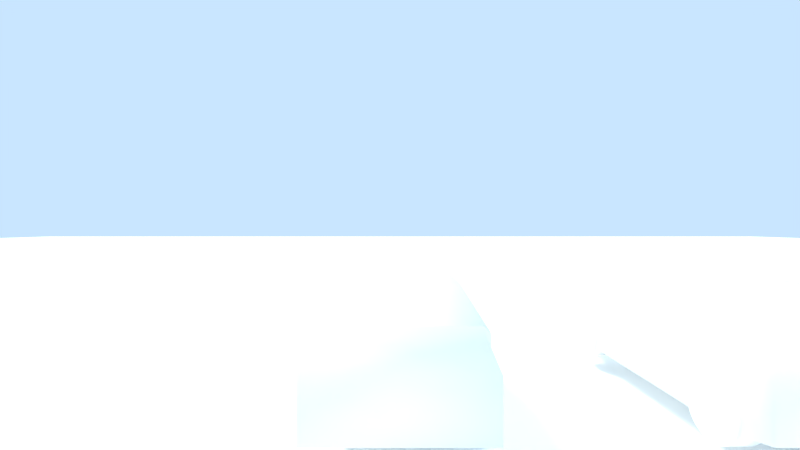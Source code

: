 # Source: vehicle_component.blend  (saved by Blender 2.79.7; exported with 4.5.12 LTS)
import bpy
from mathutils import Matrix  # noqa: F401  (used for matrix-valued properties, if any)

bpy.ops.wm.read_factory_settings(use_empty=True)
scene = bpy.context.scene
scene.name = 'game'

# ---- collections
col_collection_1 = bpy.data.collections.new('Collection 1'); scene.collection.children.link(col_collection_1)
col_group = bpy.data.collections.new('Group')  # instanced only; not linked into the scene

# ---- materials (node trees are filled in below, after node groups)
mat_material = bpy.data.materials.new('Material')
mat_material.alpha_threshold = 0.0
mat_material.use_transparent_shadow = False
mat_material.diffuse_color = (1.0, 1.0, 1.0, 1.0)
mat_material.roughness = 0.5
mat_material.specular_intensity = 1.0

# ---- material node trees

# ---- world
world_world = bpy.data.worlds.new('World'); scene.world = world_world
world_world.color = (0.5853, 0.7879, 1.0)
world_world.use_sun_shadow = False
world_world.sun_shadow_jitter_overblur = 0.0

# ---- cameras
cam_camera = bpy.data.cameras.new('Camera')
cam_camera.lens = 15.0
cam_camera.sensor_width = 32.0
cam_camera.sensor_height = 18.0
cam_camera.display_size = 2.0
cam_camera.dof.focus_distance = 0.0
cam_camera.dof.aperture_fstop = 128.0
cam_camera.dof.aperture_blades = 6

# ---- lights
light_hemi = bpy.data.lights.new('Hemi', 'SUN')
light_hemi.color = (0.8, 1.0, 1.0)
light_hemi.transmission_factor = 0.0
light_hemi.angle = 0.1993
light_hemi.energy = 1.0
light_hemi.shadow_buffer_clip_start = 0.5
light_hemi.shadow_soft_size = 0.1
light_hemi.shadow_cascade_max_distance = 1000.0
light_sun = bpy.data.lights.new('Sun', 'SUN')
light_sun.color = (1.0, 1.0, 0.8)
light_sun.transmission_factor = 0.0
light_sun.cutoff_distance = 482.7
light_sun.angle = 0.1993
light_sun.energy = 2.0
light_sun.shadow_buffer_clip_start = 0.5
light_sun.shadow_soft_size = 0.1
light_sun.shadow_cascade_max_distance = 1000.0

# ---- meshes
me_cube = bpy.data.meshes.new('Cube')
me_cube.from_pydata([(-1.701, -3.714, -1.0), (-1.358, -3.714, 1.0), (-1.575, 3.98, -0.9641), (-1.575, 3.98, -0.06263), (1.701, -3.714, -1.0), (1.358, -3.714, 1.0), (1.575, 3.98, -0.9641), (1.575, 3.98, -0.06263), (-1.701, 2.441, -1.222), (-1.701, 0.9022, -1.222), (-1.701, -1.464, -1.222), (-1.701, -2.893, -1.222), (-1.701, -2.893, 0.6468), (-1.358, -1.464, 1.34), (-1.358, 0.9022, 1.34), (-1.701, 2.441, 0.05095), (1.701, -2.893, -1.222), (1.701, -1.464, -1.222), (1.701, 0.9022, -1.222), (1.701, 2.441, -1.222), (1.701, 2.441, 0.05095), (1.358, 0.9022, 1.34), (1.358, -1.464, 1.34), (1.701, -2.893, 0.6468), (-1.701, -3.714, 0.1776), (1.701, -3.714, 0.1776), (1.701, 0.9022, 0.1776), (1.701, -1.464, 0.1776), (1.701, -2.893, 0.1776), (-1.701, -2.893, 0.1776), (-1.701, -1.464, 0.1776), (-1.701, 0.9022, 0.1776)], [], [(8, 15, 3, 2), (2, 3, 7, 6), (28, 23, 5, 25), (25, 5, 1, 24), (11, 16, 4, 0), (23, 12, 1, 5), (7, 3, 15, 20), (20, 15, 14, 21), (21, 14, 13, 22), (22, 13, 12, 23), (2, 6, 19, 8), (8, 19, 18, 9), (9, 18, 17, 10), (10, 17, 16, 11), (6, 7, 20, 19), (18, 19, 26), (26, 21, 22, 27), (27, 22, 23, 28), (24, 1, 12, 29), (29, 12, 13, 30), (30, 13, 14, 31), (31, 14, 15), (9, 31, 8), (8, 31, 15), (10, 30, 31, 9), (11, 29, 30, 10), (0, 24, 29, 11), (17, 27, 28, 16), (18, 26, 27, 17), (20, 21, 26), (19, 20, 26), (4, 25, 24, 0), (16, 28, 25, 4)])
me_cube.polygons.foreach_set('use_smooth', [True] * 33)
_uv = me_cube.uv_layers.new(name='UVMap')
_uv.uv.foreach_set('vector', [0.8658, 0.3776, 0.8658, 0.5142, 1.066, 0.5041, 1.066, 0.3776, 0.2789, 0.3776, 0.2789, 0.5041, 0.7211, 0.5041, 0.7211, 0.3776, 0.1726, 0.5306, 0.1726, 0.5916, 0.06579, 0.6375, 0.06579, 0.5306, 0.7211, 0.5306, 0.6765, 0.6375, 0.3235, 0.6375, 0.2789, 0.5306, 0.2789, 0.1726, 0.7211, 0.1726, 0.7211, 0.06579, 0.2789, 0.06579, 0.7211, 0.1726, 0.2789, 0.1726, 0.3235, 0.06579, 0.6765, 0.06579, 0.7211, 1.066, 0.2789, 1.066, 0.2789, 0.8658, 0.7211, 0.8658, 0.7211, 0.8658, 0.2789, 0.8658, 0.3235, 0.6658, 0.6765, 0.6658, 0.6765, 0.6658, 0.3235, 0.6658, 0.3235, 0.3583, 0.6765, 0.3583, 0.6765, 0.3583, 0.3235, 0.3583, 0.2789, 0.1726, 0.7211, 0.1726, 0.2789, 1.066, 0.7211, 1.066, 0.7211, 0.8658, 0.2789, 0.8658, 0.2789, 0.8658, 0.7211, 0.8658, 0.7211, 0.6658, 0.2789, 0.6658, 0.2789, 0.6658, 0.7211, 0.6658, 0.7211, 0.3583, 0.2789, 0.3583, 0.2789, 0.3583, 0.7211, 0.3583, 0.7211, 0.1726, 0.2789, 0.1726, 1.066, 0.3776, 1.066, 0.5041, 0.8658, 0.5142, 0.8658, 0.3776, 0.6658, 0.3776, 0.8658, 0.3776, 0.6658, 0.5306, 0.6658, 0.5306, 0.6658, 0.6817, 0.3583, 0.6817, 0.3583, 0.5306, 0.3583, 0.5306, 0.3583, 0.6817, 0.1726, 0.5916, 0.1726, 0.5306, 0.06579, 0.5306, 0.06579, 0.6375, 0.1726, 0.5916, 0.1726, 0.5306, 0.1726, 0.5306, 0.1726, 0.5916, 0.3583, 0.6817, 0.3583, 0.5306, 0.3583, 0.5306, 0.3583, 0.6817, 0.6658, 0.6817, 0.6658, 0.5306, 0.6658, 0.5306, 0.6658, 0.6817, 0.8658, 0.5142, 0.6658, 0.3776, 0.6658, 0.5306, 0.8658, 0.3776, 0.8658, 0.3776, 0.6658, 0.5306, 0.8658, 0.5142, 0.3583, 0.3776, 0.3583, 0.5306, 0.6658, 0.5306, 0.6658, 0.3776, 0.1726, 0.3776, 0.1726, 0.5306, 0.3583, 0.5306, 0.3583, 0.3776, 0.06579, 0.3776, 0.06579, 0.5306, 0.1726, 0.5306, 0.1726, 0.3776, 0.3583, 0.3776, 0.3583, 0.5306, 0.1726, 0.5306, 0.1726, 0.3776, 0.6658, 0.3776, 0.6658, 0.5306, 0.3583, 0.5306, 0.3583, 0.3776, 0.8658, 0.5142, 0.6658, 0.6817, 0.6658, 0.5306, 0.8658, 0.3776, 0.8658, 0.5142, 0.6658, 0.5306, 0.7211, 0.3776, 0.7211, 0.5306, 0.2789, 0.5306, 0.2789, 0.3776, 0.1726, 0.3776, 0.1726, 0.5306, 0.06579, 0.5306, 0.06579, 0.3776])
me_cube.materials.append(mat_material)
me_cube.use_remesh_preserve_volume = False
me_cube.use_remesh_preserve_attributes = False
me_cube.use_mirror_vertex_groups = False
me_cube.update()
me_cylinder_003 = bpy.data.meshes.new('Cylinder.003')
me_cylinder_003.from_pydata([(-0.2543, 1.358e-07, 3.062e-08), (0.2543, 1.358e-07, 2.167e-08), (-0.2543, 0.6, 3.062e-08), (0.2543, 0.6, 2.167e-08), (-0.2543, 0.5885, -0.1171), (0.2543, 0.5885, -0.1171), (-0.2543, 0.5543, -0.2296), (0.2543, 0.5543, -0.2296), (-0.2543, 0.4989, -0.3333), (0.2543, 0.4989, -0.3333), (-0.2543, 0.4243, -0.4243), (0.2543, 0.4243, -0.4243), (-0.2543, 0.3333, -0.4989), (0.2543, 0.3333, -0.4989), (-0.2543, 0.2296, -0.5543), (0.2543, 0.2296, -0.5543), (-0.2543, 0.1171, -0.5885), (0.2543, 0.1171, -0.5885), (-0.2543, 1.811e-07, -0.6), (0.2543, 1.811e-07, -0.6), (-0.2543, -0.1171, -0.5885), (0.2543, -0.1171, -0.5885), (-0.2543, -0.2296, -0.5543), (0.2543, -0.2296, -0.5543), (-0.2543, -0.3333, -0.4989), (0.2543, -0.3333, -0.4989), (-0.2543, -0.4243, -0.4243), (0.2543, -0.4243, -0.4243), (-0.2543, -0.4989, -0.3333), (0.2543, -0.4989, -0.3333), (-0.2543, -0.5543, -0.2296), (0.2543, -0.5543, -0.2296), (-0.2543, -0.5885, -0.1171), (0.2543, -0.5885, -0.1171), (-0.2543, -0.6, 2.273e-07), (0.2543, -0.6, 2.184e-07), (-0.2543, -0.5885, 0.1171), (0.2543, -0.5885, 0.1171), (-0.2543, -0.5543, 0.2296), (0.2543, -0.5543, 0.2296), (-0.2543, -0.4989, 0.3333), (0.2543, -0.4989, 0.3333), (-0.2543, -0.4243, 0.4243), (0.2543, -0.4243, 0.4243), (-0.2543, -0.3333, 0.4989), (0.2543, -0.3333, 0.4989), (-0.2543, -0.2296, 0.5543), (0.2543, -0.2296, 0.5543), (-0.2543, -0.1171, 0.5885), (0.2543, -0.1171, 0.5885), (-0.2543, 7.152e-07, 0.6), (0.2543, 7.152e-07, 0.6), (-0.2543, 0.1171, 0.5885), (0.2543, 0.1171, 0.5885), (-0.2543, 0.2296, 0.5543), (0.2543, 0.2296, 0.5543), (-0.2543, 0.3333, 0.4989), (0.2543, 0.3333, 0.4989), (-0.2543, 0.4243, 0.4243), (0.2543, 0.4243, 0.4243), (-0.2543, 0.4989, 0.3333), (0.2543, 0.4989, 0.3333), (-0.2543, 0.5543, 0.2296), (0.2543, 0.5543, 0.2296), (-0.2543, 0.5885, 0.1171), (0.2543, 0.5885, 0.1171)], [], [(0, 2, 4), (1, 5, 3), (2, 3, 5, 4), (0, 4, 6), (1, 7, 5), (4, 5, 7, 6), (0, 6, 8), (1, 9, 7), (6, 7, 9, 8), (0, 8, 10), (1, 11, 9), (8, 9, 11, 10), (0, 10, 12), (1, 13, 11), (10, 11, 13, 12), (0, 12, 14), (1, 15, 13), (12, 13, 15, 14), (0, 14, 16), (1, 17, 15), (14, 15, 17, 16), (0, 16, 18), (1, 19, 17), (16, 17, 19, 18), (0, 18, 20), (1, 21, 19), (18, 19, 21, 20), (0, 20, 22), (1, 23, 21), (20, 21, 23, 22), (0, 22, 24), (1, 25, 23), (22, 23, 25, 24), (0, 24, 26), (1, 27, 25), (24, 25, 27, 26), (0, 26, 28), (1, 29, 27), (26, 27, 29, 28), (0, 28, 30), (1, 31, 29), (28, 29, 31, 30), (0, 30, 32), (1, 33, 31), (30, 31, 33, 32), (0, 32, 34), (1, 35, 33), (32, 33, 35, 34), (0, 34, 36), (1, 37, 35), (34, 35, 37, 36), (0, 36, 38), (1, 39, 37), (36, 37, 39, 38), (0, 38, 40), (1, 41, 39), (38, 39, 41, 40), (0, 40, 42), (1, 43, 41), (40, 41, 43, 42), (0, 42, 44), (1, 45, 43), (42, 43, 45, 44), (0, 44, 46), (1, 47, 45), (44, 45, 47, 46), (0, 46, 48), (1, 49, 47), (46, 47, 49, 48), (0, 48, 50), (1, 51, 49), (48, 49, 51, 50), (0, 50, 52), (1, 53, 51), (50, 51, 53, 52), (0, 52, 54), (1, 55, 53), (52, 53, 55, 54), (0, 54, 56), (1, 57, 55), (54, 55, 57, 56), (0, 56, 58), (1, 59, 57), (56, 57, 59, 58), (0, 58, 60), (1, 61, 59), (58, 59, 61, 60), (0, 60, 62), (1, 63, 61), (60, 61, 63, 62), (0, 62, 64), (1, 65, 63), (62, 63, 65, 64), (0, 64, 2), (1, 3, 65), (64, 65, 3, 2)])
me_cylinder_003.polygons.foreach_set('use_smooth', [0, 0, 1, 0, 0, 1, 0, 0, 1, 0, 0, 1, 0, 0, 1, 0, 0, 1, 0, 0, 1, 0, 0, 1, 0, 0, 1, 0, 0, 1, 0, 0, 1, 0, 0, 1, 0, 0, 1, 0, 0, 1, 0, 0, 1, 0, 0, 1, 0, 0, 1, 0, 0, 1, 0, 0, 1, 0, 0, 1, 0, 0, 1, 0, 0, 1, 0, 0, 1, 0, 0, 1, 0, 0, 1, 0, 0, 1, 0, 0, 1, 0, 0, 1, 0, 0, 1, 0, 0, 1, 0, 0, 1, 0, 0, 1])
_uv = me_cylinder_003.uv_layers.new(name='UVMap')
_uv.uv.foreach_set('vector', [0.5, 0.5, 1.0, 0.5, 0.9904, 0.4025, 0.5, 0.5, 0.9904, 0.4025, 1.0, 0.5, 0.2881, 0.5, 0.7119, 0.5, 0.7119, 0.4025, 0.2881, 0.4025, 0.5, 0.5, 0.9904, 0.4025, 0.9619, 0.3087, 0.5, 0.5, 0.9619, 0.3087, 0.9904, 0.4025, 0.2881, 0.4025, 0.7119, 0.4025, 0.7119, 0.3087, 0.2881, 0.3087, 0.5, 0.5, 0.9619, 0.3087, 0.9157, 0.2222, 0.5, 0.5, 0.9157, 0.2222, 0.9619, 0.3087, 0.2881, 0.3087, 0.7119, 0.3087, 0.7119, 0.2222, 0.2881, 0.2222, 0.5, 0.5, 0.9157, 0.2222, 0.8536, 0.1464, 0.5, 0.5, 0.8536, 0.1464, 0.9157, 0.2222, 0.2881, 0.2222, 0.7119, 0.2222, 0.7119, 0.1464, 0.2881, 0.1464, 0.5, 0.5, 0.8536, 0.1464, 0.7778, 0.08427, 0.5, 0.5, 0.7778, 0.08427, 0.8536, 0.1464, 0.2881, 0.8536, 0.7119, 0.8536, 0.7119, 0.7778, 0.2881, 0.7778, 0.5, 0.5, 0.7778, 0.08427, 0.6913, 0.03806, 0.5, 0.5, 0.6913, 0.03806, 0.7778, 0.08427, 0.2881, 0.7778, 0.7119, 0.7778, 0.7119, 0.6913, 0.2881, 0.6913, 0.5, 0.5, 0.6913, 0.03806, 0.5975, 0.009607, 0.5, 0.5, 0.5975, 0.009607, 0.6913, 0.03806, 0.2881, 0.6913, 0.7119, 0.6913, 0.7119, 0.5975, 0.2881, 0.5975, 0.5, 0.5, 0.5975, 0.009607, 0.5, 2.98e-08, 0.5, 0.5, 0.5, 0.0, 0.5975, 0.009607, 0.2881, 0.5975, 0.7119, 0.5975, 0.7119, 0.5, 0.2881, 0.5, 0.5, 0.5, 0.5, 2.98e-08, 0.4025, 0.009607, 0.5, 0.5, 0.4025, 0.009607, 0.5, 0.0, 0.2881, 0.5, 0.7119, 0.5, 0.7119, 0.4025, 0.2881, 0.4025, 0.5, 0.5, 0.4025, 0.009607, 0.3087, 0.03806, 0.5, 0.5, 0.3087, 0.03806, 0.4025, 0.009607, 0.2881, 0.4025, 0.7119, 0.4025, 0.7119, 0.3087, 0.2881, 0.3087, 0.5, 0.5, 0.3087, 0.03806, 0.2222, 0.08427, 0.5, 0.5, 0.2222, 0.08427, 0.3087, 0.03806, 0.2881, 0.3087, 0.7119, 0.3087, 0.7119, 0.2222, 0.2881, 0.2222, 0.5, 0.5, 0.2222, 0.08427, 0.1464, 0.1464, 0.5, 0.5, 0.1464, 0.1464, 0.2222, 0.08427, 0.2881, 0.2222, 0.7119, 0.2222, 0.7119, 0.1464, 0.2881, 0.1464, 0.5, 0.5, 0.1464, 0.1464, 0.08427, 0.2222, 0.5, 0.5, 0.08427, 0.2222, 0.1464, 0.1464, 0.2881, 0.1464, 0.7119, 0.1464, 0.7119, 0.2222, 0.2881, 0.2222, 0.5, 0.5, 0.08427, 0.2222, 0.03806, 0.3087, 0.5, 0.5, 0.03806, 0.3087, 0.08427, 0.2222, 0.2881, 0.2222, 0.7119, 0.2222, 0.7119, 0.3087, 0.2881, 0.3087, 0.5, 0.5, 0.03806, 0.3087, 0.009607, 0.4025, 0.5, 0.5, 0.009607, 0.4025, 0.03806, 0.3087, 0.2881, 0.3087, 0.7119, 0.3087, 0.7119, 0.4025, 0.2881, 0.4025, 0.5, 0.5, 0.009607, 0.4025, -5.96e-08, 0.5, 0.5, 0.5, -5.96e-08, 0.5, 0.009607, 0.4025, 0.2881, 0.4025, 0.7119, 0.4025, 0.7119, 0.5, 0.2881, 0.5, 0.5, 0.5, -5.96e-08, 0.5, 0.009607, 0.5975, 0.5, 0.5, 0.009607, 0.5975, -5.96e-08, 0.5, 0.2881, 0.5, 0.7119, 0.5, 0.7119, 0.5975, 0.2881, 0.5975, 0.5, 0.5, 0.009607, 0.5975, 0.03806, 0.6913, 0.5, 0.5, 0.03806, 0.6913, 0.009607, 0.5975, 0.2881, 0.5975, 0.7119, 0.5975, 0.7119, 0.6913, 0.2881, 0.6913, 0.5, 0.5, 0.03806, 0.6913, 0.08427, 0.7778, 0.5, 0.5, 0.08427, 0.7778, 0.03806, 0.6913, 0.2881, 0.6913, 0.7119, 0.6913, 0.7119, 0.7778, 0.2881, 0.7778, 0.5, 0.5, 0.08427, 0.7778, 0.1464, 0.8536, 0.5, 0.5, 0.1464, 0.8536, 0.08427, 0.7778, 0.2881, 0.7778, 0.7119, 0.7778, 0.7119, 0.8536, 0.2881, 0.8536, 0.5, 0.5, 0.1464, 0.8536, 0.2222, 0.9157, 0.5, 0.5, 0.2222, 0.9157, 0.1464, 0.8536, 0.2881, 0.1464, 0.7119, 0.1464, 0.7119, 0.2222, 0.2881, 0.2222, 0.5, 0.5, 0.2222, 0.9157, 0.3087, 0.9619, 0.5, 0.5, 0.3087, 0.9619, 0.2222, 0.9157, 0.2881, 0.2222, 0.7119, 0.2222, 0.7119, 0.3087, 0.2881, 0.3087, 0.5, 0.5, 0.3087, 0.9619, 0.4025, 0.9904, 0.5, 0.5, 0.4025, 0.9904, 0.3087, 0.9619, 0.2881, 0.3087, 0.7119, 0.3087, 0.7119, 0.4025, 0.2881, 0.4025, 0.5, 0.5, 0.4025, 0.9904, 0.5, 1.0, 0.5, 0.5, 0.5, 1.0, 0.4025, 0.9904, 0.2881, 0.4025, 0.7119, 0.4025, 0.7119, 0.5, 0.2881, 0.5, 0.5, 0.5, 0.5, 1.0, 0.5975, 0.9904, 0.5, 0.5, 0.5975, 0.9904, 0.5, 1.0, 0.2881, 0.5, 0.7119, 0.5, 0.7119, 0.5975, 0.2881, 0.5975, 0.5, 0.5, 0.5975, 0.9904, 0.6913, 0.9619, 0.5, 0.5, 0.6913, 0.9619, 0.5975, 0.9904, 0.2881, 0.5975, 0.7119, 0.5975, 0.7119, 0.6913, 0.2881, 0.6913, 0.5, 0.5, 0.6913, 0.9619, 0.7778, 0.9157, 0.5, 0.5, 0.7778, 0.9157, 0.6913, 0.9619, 0.2881, 0.6913, 0.7119, 0.6913, 0.7119, 0.7778, 0.2881, 0.7778, 0.5, 0.5, 0.7778, 0.9157, 0.8536, 0.8536, 0.5, 0.5, 0.8536, 0.8536, 0.7778, 0.9157, 0.2881, 0.7778, 0.7119, 0.7778, 0.7119, 0.8536, 0.2881, 0.8536, 0.5, 0.5, 0.8536, 0.8536, 0.9157, 0.7778, 0.5, 0.5, 0.9157, 0.7778, 0.8536, 0.8536, 0.2881, 0.8536, 0.7119, 0.8536, 0.7119, 0.7778, 0.2881, 0.7778, 0.5, 0.5, 0.9157, 0.7778, 0.9619, 0.6913, 0.5, 0.5, 0.9619, 0.6913, 0.9157, 0.7778, 0.2881, 0.7778, 0.7119, 0.7778, 0.7119, 0.6913, 0.2881, 0.6913, 0.5, 0.5, 0.9619, 0.6913, 0.9904, 0.5975, 0.5, 0.5, 0.9904, 0.5975, 0.9619, 0.6913, 0.2881, 0.6913, 0.7119, 0.6913, 0.7119, 0.5975, 0.2881, 0.5975, 0.5, 0.5, 0.9904, 0.5975, 1.0, 0.5, 0.5, 0.5, 1.0, 0.5, 0.9904, 0.5975, 0.2881, 0.5975, 0.7119, 0.5975, 0.7119, 0.5, 0.2881, 0.5])
me_cylinder_003.materials.append(mat_material)
me_cylinder_003.use_remesh_preserve_volume = False
me_cylinder_003.use_remesh_preserve_attributes = False
me_cylinder_003.use_mirror_vertex_groups = False
me_cylinder_003.update()
me_cylinder_002 = bpy.data.meshes.new('Cylinder.002')
me_cylinder_002.from_pydata([(-0.2543, 1.358e-07, 3.062e-08), (0.2543, 1.358e-07, 2.167e-08), (-0.2543, 0.6, 3.062e-08), (0.2543, 0.6, 2.167e-08), (-0.2543, 0.5885, -0.1171), (0.2543, 0.5885, -0.1171), (-0.2543, 0.5543, -0.2296), (0.2543, 0.5543, -0.2296), (-0.2543, 0.4989, -0.3333), (0.2543, 0.4989, -0.3333), (-0.2543, 0.4243, -0.4243), (0.2543, 0.4243, -0.4243), (-0.2543, 0.3333, -0.4989), (0.2543, 0.3333, -0.4989), (-0.2543, 0.2296, -0.5543), (0.2543, 0.2296, -0.5543), (-0.2543, 0.1171, -0.5885), (0.2543, 0.1171, -0.5885), (-0.2543, 1.811e-07, -0.6), (0.2543, 1.811e-07, -0.6), (-0.2543, -0.1171, -0.5885), (0.2543, -0.1171, -0.5885), (-0.2543, -0.2296, -0.5543), (0.2543, -0.2296, -0.5543), (-0.2543, -0.3333, -0.4989), (0.2543, -0.3333, -0.4989), (-0.2543, -0.4243, -0.4243), (0.2543, -0.4243, -0.4243), (-0.2543, -0.4989, -0.3333), (0.2543, -0.4989, -0.3333), (-0.2543, -0.5543, -0.2296), (0.2543, -0.5543, -0.2296), (-0.2543, -0.5885, -0.1171), (0.2543, -0.5885, -0.1171), (-0.2543, -0.6, 2.273e-07), (0.2543, -0.6, 2.184e-07), (-0.2543, -0.5885, 0.1171), (0.2543, -0.5885, 0.1171), (-0.2543, -0.5543, 0.2296), (0.2543, -0.5543, 0.2296), (-0.2543, -0.4989, 0.3333), (0.2543, -0.4989, 0.3333), (-0.2543, -0.4243, 0.4243), (0.2543, -0.4243, 0.4243), (-0.2543, -0.3333, 0.4989), (0.2543, -0.3333, 0.4989), (-0.2543, -0.2296, 0.5543), (0.2543, -0.2296, 0.5543), (-0.2543, -0.1171, 0.5885), (0.2543, -0.1171, 0.5885), (-0.2543, 7.152e-07, 0.6), (0.2543, 7.152e-07, 0.6), (-0.2543, 0.1171, 0.5885), (0.2543, 0.1171, 0.5885), (-0.2543, 0.2296, 0.5543), (0.2543, 0.2296, 0.5543), (-0.2543, 0.3333, 0.4989), (0.2543, 0.3333, 0.4989), (-0.2543, 0.4243, 0.4243), (0.2543, 0.4243, 0.4243), (-0.2543, 0.4989, 0.3333), (0.2543, 0.4989, 0.3333), (-0.2543, 0.5543, 0.2296), (0.2543, 0.5543, 0.2296), (-0.2543, 0.5885, 0.1171), (0.2543, 0.5885, 0.1171)], [], [(0, 2, 4), (1, 5, 3), (2, 3, 5, 4), (0, 4, 6), (1, 7, 5), (4, 5, 7, 6), (0, 6, 8), (1, 9, 7), (6, 7, 9, 8), (0, 8, 10), (1, 11, 9), (8, 9, 11, 10), (0, 10, 12), (1, 13, 11), (10, 11, 13, 12), (0, 12, 14), (1, 15, 13), (12, 13, 15, 14), (0, 14, 16), (1, 17, 15), (14, 15, 17, 16), (0, 16, 18), (1, 19, 17), (16, 17, 19, 18), (0, 18, 20), (1, 21, 19), (18, 19, 21, 20), (0, 20, 22), (1, 23, 21), (20, 21, 23, 22), (0, 22, 24), (1, 25, 23), (22, 23, 25, 24), (0, 24, 26), (1, 27, 25), (24, 25, 27, 26), (0, 26, 28), (1, 29, 27), (26, 27, 29, 28), (0, 28, 30), (1, 31, 29), (28, 29, 31, 30), (0, 30, 32), (1, 33, 31), (30, 31, 33, 32), (0, 32, 34), (1, 35, 33), (32, 33, 35, 34), (0, 34, 36), (1, 37, 35), (34, 35, 37, 36), (0, 36, 38), (1, 39, 37), (36, 37, 39, 38), (0, 38, 40), (1, 41, 39), (38, 39, 41, 40), (0, 40, 42), (1, 43, 41), (40, 41, 43, 42), (0, 42, 44), (1, 45, 43), (42, 43, 45, 44), (0, 44, 46), (1, 47, 45), (44, 45, 47, 46), (0, 46, 48), (1, 49, 47), (46, 47, 49, 48), (0, 48, 50), (1, 51, 49), (48, 49, 51, 50), (0, 50, 52), (1, 53, 51), (50, 51, 53, 52), (0, 52, 54), (1, 55, 53), (52, 53, 55, 54), (0, 54, 56), (1, 57, 55), (54, 55, 57, 56), (0, 56, 58), (1, 59, 57), (56, 57, 59, 58), (0, 58, 60), (1, 61, 59), (58, 59, 61, 60), (0, 60, 62), (1, 63, 61), (60, 61, 63, 62), (0, 62, 64), (1, 65, 63), (62, 63, 65, 64), (0, 64, 2), (1, 3, 65), (64, 65, 3, 2)])
me_cylinder_002.polygons.foreach_set('use_smooth', [0, 0, 1, 0, 0, 1, 0, 0, 1, 0, 0, 1, 0, 0, 1, 0, 0, 1, 0, 0, 1, 0, 0, 1, 0, 0, 1, 0, 0, 1, 0, 0, 1, 0, 0, 1, 0, 0, 1, 0, 0, 1, 0, 0, 1, 0, 0, 1, 0, 0, 1, 0, 0, 1, 0, 0, 1, 0, 0, 1, 0, 0, 1, 0, 0, 1, 0, 0, 1, 0, 0, 1, 0, 0, 1, 0, 0, 1, 0, 0, 1, 0, 0, 1, 0, 0, 1, 0, 0, 1, 0, 0, 1, 0, 0, 1])
_uv = me_cylinder_002.uv_layers.new(name='UVMap')
_uv.uv.foreach_set('vector', [0.5, 0.5, 1.0, 0.5, 0.9904, 0.4025, 0.5, 0.5, 0.9904, 0.4025, 1.0, 0.5, 0.2881, 0.5, 0.7119, 0.5, 0.7119, 0.4025, 0.2881, 0.4025, 0.5, 0.5, 0.9904, 0.4025, 0.9619, 0.3087, 0.5, 0.5, 0.9619, 0.3087, 0.9904, 0.4025, 0.2881, 0.4025, 0.7119, 0.4025, 0.7119, 0.3087, 0.2881, 0.3087, 0.5, 0.5, 0.9619, 0.3087, 0.9157, 0.2222, 0.5, 0.5, 0.9157, 0.2222, 0.9619, 0.3087, 0.2881, 0.3087, 0.7119, 0.3087, 0.7119, 0.2222, 0.2881, 0.2222, 0.5, 0.5, 0.9157, 0.2222, 0.8536, 0.1464, 0.5, 0.5, 0.8536, 0.1464, 0.9157, 0.2222, 0.2881, 0.2222, 0.7119, 0.2222, 0.7119, 0.1464, 0.2881, 0.1464, 0.5, 0.5, 0.8536, 0.1464, 0.7778, 0.08427, 0.5, 0.5, 0.7778, 0.08427, 0.8536, 0.1464, 0.2881, 0.8536, 0.7119, 0.8536, 0.7119, 0.7778, 0.2881, 0.7778, 0.5, 0.5, 0.7778, 0.08427, 0.6913, 0.03806, 0.5, 0.5, 0.6913, 0.03806, 0.7778, 0.08427, 0.2881, 0.7778, 0.7119, 0.7778, 0.7119, 0.6913, 0.2881, 0.6913, 0.5, 0.5, 0.6913, 0.03806, 0.5975, 0.009607, 0.5, 0.5, 0.5975, 0.009607, 0.6913, 0.03806, 0.2881, 0.6913, 0.7119, 0.6913, 0.7119, 0.5975, 0.2881, 0.5975, 0.5, 0.5, 0.5975, 0.009607, 0.5, 2.98e-08, 0.5, 0.5, 0.5, 0.0, 0.5975, 0.009607, 0.2881, 0.5975, 0.7119, 0.5975, 0.7119, 0.5, 0.2881, 0.5, 0.5, 0.5, 0.5, 2.98e-08, 0.4025, 0.009607, 0.5, 0.5, 0.4025, 0.009607, 0.5, 0.0, 0.2881, 0.5, 0.7119, 0.5, 0.7119, 0.4025, 0.2881, 0.4025, 0.5, 0.5, 0.4025, 0.009607, 0.3087, 0.03806, 0.5, 0.5, 0.3087, 0.03806, 0.4025, 0.009607, 0.2881, 0.4025, 0.7119, 0.4025, 0.7119, 0.3087, 0.2881, 0.3087, 0.5, 0.5, 0.3087, 0.03806, 0.2222, 0.08427, 0.5, 0.5, 0.2222, 0.08427, 0.3087, 0.03806, 0.2881, 0.3087, 0.7119, 0.3087, 0.7119, 0.2222, 0.2881, 0.2222, 0.5, 0.5, 0.2222, 0.08427, 0.1464, 0.1464, 0.5, 0.5, 0.1464, 0.1464, 0.2222, 0.08427, 0.2881, 0.2222, 0.7119, 0.2222, 0.7119, 0.1464, 0.2881, 0.1464, 0.5, 0.5, 0.1464, 0.1464, 0.08427, 0.2222, 0.5, 0.5, 0.08427, 0.2222, 0.1464, 0.1464, 0.2881, 0.1464, 0.7119, 0.1464, 0.7119, 0.2222, 0.2881, 0.2222, 0.5, 0.5, 0.08427, 0.2222, 0.03806, 0.3087, 0.5, 0.5, 0.03806, 0.3087, 0.08427, 0.2222, 0.2881, 0.2222, 0.7119, 0.2222, 0.7119, 0.3087, 0.2881, 0.3087, 0.5, 0.5, 0.03806, 0.3087, 0.009607, 0.4025, 0.5, 0.5, 0.009607, 0.4025, 0.03806, 0.3087, 0.2881, 0.3087, 0.7119, 0.3087, 0.7119, 0.4025, 0.2881, 0.4025, 0.5, 0.5, 0.009607, 0.4025, -5.96e-08, 0.5, 0.5, 0.5, -5.96e-08, 0.5, 0.009607, 0.4025, 0.2881, 0.4025, 0.7119, 0.4025, 0.7119, 0.5, 0.2881, 0.5, 0.5, 0.5, -5.96e-08, 0.5, 0.009607, 0.5975, 0.5, 0.5, 0.009607, 0.5975, -5.96e-08, 0.5, 0.2881, 0.5, 0.7119, 0.5, 0.7119, 0.5975, 0.2881, 0.5975, 0.5, 0.5, 0.009607, 0.5975, 0.03806, 0.6913, 0.5, 0.5, 0.03806, 0.6913, 0.009607, 0.5975, 0.2881, 0.5975, 0.7119, 0.5975, 0.7119, 0.6913, 0.2881, 0.6913, 0.5, 0.5, 0.03806, 0.6913, 0.08427, 0.7778, 0.5, 0.5, 0.08427, 0.7778, 0.03806, 0.6913, 0.2881, 0.6913, 0.7119, 0.6913, 0.7119, 0.7778, 0.2881, 0.7778, 0.5, 0.5, 0.08427, 0.7778, 0.1464, 0.8536, 0.5, 0.5, 0.1464, 0.8536, 0.08427, 0.7778, 0.2881, 0.7778, 0.7119, 0.7778, 0.7119, 0.8536, 0.2881, 0.8536, 0.5, 0.5, 0.1464, 0.8536, 0.2222, 0.9157, 0.5, 0.5, 0.2222, 0.9157, 0.1464, 0.8536, 0.2881, 0.1464, 0.7119, 0.1464, 0.7119, 0.2222, 0.2881, 0.2222, 0.5, 0.5, 0.2222, 0.9157, 0.3087, 0.9619, 0.5, 0.5, 0.3087, 0.9619, 0.2222, 0.9157, 0.2881, 0.2222, 0.7119, 0.2222, 0.7119, 0.3087, 0.2881, 0.3087, 0.5, 0.5, 0.3087, 0.9619, 0.4025, 0.9904, 0.5, 0.5, 0.4025, 0.9904, 0.3087, 0.9619, 0.2881, 0.3087, 0.7119, 0.3087, 0.7119, 0.4025, 0.2881, 0.4025, 0.5, 0.5, 0.4025, 0.9904, 0.5, 1.0, 0.5, 0.5, 0.5, 1.0, 0.4025, 0.9904, 0.2881, 0.4025, 0.7119, 0.4025, 0.7119, 0.5, 0.2881, 0.5, 0.5, 0.5, 0.5, 1.0, 0.5975, 0.9904, 0.5, 0.5, 0.5975, 0.9904, 0.5, 1.0, 0.2881, 0.5, 0.7119, 0.5, 0.7119, 0.5975, 0.2881, 0.5975, 0.5, 0.5, 0.5975, 0.9904, 0.6913, 0.9619, 0.5, 0.5, 0.6913, 0.9619, 0.5975, 0.9904, 0.2881, 0.5975, 0.7119, 0.5975, 0.7119, 0.6913, 0.2881, 0.6913, 0.5, 0.5, 0.6913, 0.9619, 0.7778, 0.9157, 0.5, 0.5, 0.7778, 0.9157, 0.6913, 0.9619, 0.2881, 0.6913, 0.7119, 0.6913, 0.7119, 0.7778, 0.2881, 0.7778, 0.5, 0.5, 0.7778, 0.9157, 0.8536, 0.8536, 0.5, 0.5, 0.8536, 0.8536, 0.7778, 0.9157, 0.2881, 0.7778, 0.7119, 0.7778, 0.7119, 0.8536, 0.2881, 0.8536, 0.5, 0.5, 0.8536, 0.8536, 0.9157, 0.7778, 0.5, 0.5, 0.9157, 0.7778, 0.8536, 0.8536, 0.2881, 0.8536, 0.7119, 0.8536, 0.7119, 0.7778, 0.2881, 0.7778, 0.5, 0.5, 0.9157, 0.7778, 0.9619, 0.6913, 0.5, 0.5, 0.9619, 0.6913, 0.9157, 0.7778, 0.2881, 0.7778, 0.7119, 0.7778, 0.7119, 0.6913, 0.2881, 0.6913, 0.5, 0.5, 0.9619, 0.6913, 0.9904, 0.5975, 0.5, 0.5, 0.9904, 0.5975, 0.9619, 0.6913, 0.2881, 0.6913, 0.7119, 0.6913, 0.7119, 0.5975, 0.2881, 0.5975, 0.5, 0.5, 0.9904, 0.5975, 1.0, 0.5, 0.5, 0.5, 1.0, 0.5, 0.9904, 0.5975, 0.2881, 0.5975, 0.7119, 0.5975, 0.7119, 0.5, 0.2881, 0.5])
me_cylinder_002.materials.append(mat_material)
me_cylinder_002.use_remesh_preserve_volume = False
me_cylinder_002.use_remesh_preserve_attributes = False
me_cylinder_002.use_mirror_vertex_groups = False
me_cylinder_002.update()
me_cylinder_001 = bpy.data.meshes.new('Cylinder.001')
me_cylinder_001.from_pydata([(-0.2543, 1.358e-07, 3.062e-08), (0.2543, 1.358e-07, 2.167e-08), (-0.2543, 0.6, 3.062e-08), (0.2543, 0.6, 2.167e-08), (-0.2543, 0.5885, -0.1171), (0.2543, 0.5885, -0.1171), (-0.2543, 0.5543, -0.2296), (0.2543, 0.5543, -0.2296), (-0.2543, 0.4989, -0.3333), (0.2543, 0.4989, -0.3333), (-0.2543, 0.4243, -0.4243), (0.2543, 0.4243, -0.4243), (-0.2543, 0.3333, -0.4989), (0.2543, 0.3333, -0.4989), (-0.2543, 0.2296, -0.5543), (0.2543, 0.2296, -0.5543), (-0.2543, 0.1171, -0.5885), (0.2543, 0.1171, -0.5885), (-0.2543, 1.811e-07, -0.6), (0.2543, 1.811e-07, -0.6), (-0.2543, -0.1171, -0.5885), (0.2543, -0.1171, -0.5885), (-0.2543, -0.2296, -0.5543), (0.2543, -0.2296, -0.5543), (-0.2543, -0.3333, -0.4989), (0.2543, -0.3333, -0.4989), (-0.2543, -0.4243, -0.4243), (0.2543, -0.4243, -0.4243), (-0.2543, -0.4989, -0.3333), (0.2543, -0.4989, -0.3333), (-0.2543, -0.5543, -0.2296), (0.2543, -0.5543, -0.2296), (-0.2543, -0.5885, -0.1171), (0.2543, -0.5885, -0.1171), (-0.2543, -0.6, 2.273e-07), (0.2543, -0.6, 2.184e-07), (-0.2543, -0.5885, 0.1171), (0.2543, -0.5885, 0.1171), (-0.2543, -0.5543, 0.2296), (0.2543, -0.5543, 0.2296), (-0.2543, -0.4989, 0.3333), (0.2543, -0.4989, 0.3333), (-0.2543, -0.4243, 0.4243), (0.2543, -0.4243, 0.4243), (-0.2543, -0.3333, 0.4989), (0.2543, -0.3333, 0.4989), (-0.2543, -0.2296, 0.5543), (0.2543, -0.2296, 0.5543), (-0.2543, -0.1171, 0.5885), (0.2543, -0.1171, 0.5885), (-0.2543, 7.152e-07, 0.6), (0.2543, 7.152e-07, 0.6), (-0.2543, 0.1171, 0.5885), (0.2543, 0.1171, 0.5885), (-0.2543, 0.2296, 0.5543), (0.2543, 0.2296, 0.5543), (-0.2543, 0.3333, 0.4989), (0.2543, 0.3333, 0.4989), (-0.2543, 0.4243, 0.4243), (0.2543, 0.4243, 0.4243), (-0.2543, 0.4989, 0.3333), (0.2543, 0.4989, 0.3333), (-0.2543, 0.5543, 0.2296), (0.2543, 0.5543, 0.2296), (-0.2543, 0.5885, 0.1171), (0.2543, 0.5885, 0.1171)], [], [(0, 2, 4), (1, 5, 3), (2, 3, 5, 4), (0, 4, 6), (1, 7, 5), (4, 5, 7, 6), (0, 6, 8), (1, 9, 7), (6, 7, 9, 8), (0, 8, 10), (1, 11, 9), (8, 9, 11, 10), (0, 10, 12), (1, 13, 11), (10, 11, 13, 12), (0, 12, 14), (1, 15, 13), (12, 13, 15, 14), (0, 14, 16), (1, 17, 15), (14, 15, 17, 16), (0, 16, 18), (1, 19, 17), (16, 17, 19, 18), (0, 18, 20), (1, 21, 19), (18, 19, 21, 20), (0, 20, 22), (1, 23, 21), (20, 21, 23, 22), (0, 22, 24), (1, 25, 23), (22, 23, 25, 24), (0, 24, 26), (1, 27, 25), (24, 25, 27, 26), (0, 26, 28), (1, 29, 27), (26, 27, 29, 28), (0, 28, 30), (1, 31, 29), (28, 29, 31, 30), (0, 30, 32), (1, 33, 31), (30, 31, 33, 32), (0, 32, 34), (1, 35, 33), (32, 33, 35, 34), (0, 34, 36), (1, 37, 35), (34, 35, 37, 36), (0, 36, 38), (1, 39, 37), (36, 37, 39, 38), (0, 38, 40), (1, 41, 39), (38, 39, 41, 40), (0, 40, 42), (1, 43, 41), (40, 41, 43, 42), (0, 42, 44), (1, 45, 43), (42, 43, 45, 44), (0, 44, 46), (1, 47, 45), (44, 45, 47, 46), (0, 46, 48), (1, 49, 47), (46, 47, 49, 48), (0, 48, 50), (1, 51, 49), (48, 49, 51, 50), (0, 50, 52), (1, 53, 51), (50, 51, 53, 52), (0, 52, 54), (1, 55, 53), (52, 53, 55, 54), (0, 54, 56), (1, 57, 55), (54, 55, 57, 56), (0, 56, 58), (1, 59, 57), (56, 57, 59, 58), (0, 58, 60), (1, 61, 59), (58, 59, 61, 60), (0, 60, 62), (1, 63, 61), (60, 61, 63, 62), (0, 62, 64), (1, 65, 63), (62, 63, 65, 64), (0, 64, 2), (1, 3, 65), (64, 65, 3, 2)])
me_cylinder_001.polygons.foreach_set('use_smooth', [0, 0, 1, 0, 0, 1, 0, 0, 1, 0, 0, 1, 0, 0, 1, 0, 0, 1, 0, 0, 1, 0, 0, 1, 0, 0, 1, 0, 0, 1, 0, 0, 1, 0, 0, 1, 0, 0, 1, 0, 0, 1, 0, 0, 1, 0, 0, 1, 0, 0, 1, 0, 0, 1, 0, 0, 1, 0, 0, 1, 0, 0, 1, 0, 0, 1, 0, 0, 1, 0, 0, 1, 0, 0, 1, 0, 0, 1, 0, 0, 1, 0, 0, 1, 0, 0, 1, 0, 0, 1, 0, 0, 1, 0, 0, 1])
_uv = me_cylinder_001.uv_layers.new(name='UVMap')
_uv.uv.foreach_set('vector', [0.5, 0.5, 1.0, 0.5, 0.9904, 0.4025, 0.5, 0.5, 0.9904, 0.4025, 1.0, 0.5, 0.2881, 0.5, 0.7119, 0.5, 0.7119, 0.4025, 0.2881, 0.4025, 0.5, 0.5, 0.9904, 0.4025, 0.9619, 0.3087, 0.5, 0.5, 0.9619, 0.3087, 0.9904, 0.4025, 0.2881, 0.4025, 0.7119, 0.4025, 0.7119, 0.3087, 0.2881, 0.3087, 0.5, 0.5, 0.9619, 0.3087, 0.9157, 0.2222, 0.5, 0.5, 0.9157, 0.2222, 0.9619, 0.3087, 0.2881, 0.3087, 0.7119, 0.3087, 0.7119, 0.2222, 0.2881, 0.2222, 0.5, 0.5, 0.9157, 0.2222, 0.8536, 0.1464, 0.5, 0.5, 0.8536, 0.1464, 0.9157, 0.2222, 0.2881, 0.2222, 0.7119, 0.2222, 0.7119, 0.1464, 0.2881, 0.1464, 0.5, 0.5, 0.8536, 0.1464, 0.7778, 0.08427, 0.5, 0.5, 0.7778, 0.08427, 0.8536, 0.1464, 0.2881, 0.8536, 0.7119, 0.8536, 0.7119, 0.7778, 0.2881, 0.7778, 0.5, 0.5, 0.7778, 0.08427, 0.6913, 0.03806, 0.5, 0.5, 0.6913, 0.03806, 0.7778, 0.08427, 0.2881, 0.7778, 0.7119, 0.7778, 0.7119, 0.6913, 0.2881, 0.6913, 0.5, 0.5, 0.6913, 0.03806, 0.5975, 0.009607, 0.5, 0.5, 0.5975, 0.009607, 0.6913, 0.03806, 0.2881, 0.6913, 0.7119, 0.6913, 0.7119, 0.5975, 0.2881, 0.5975, 0.5, 0.5, 0.5975, 0.009607, 0.5, 2.98e-08, 0.5, 0.5, 0.5, 0.0, 0.5975, 0.009607, 0.2881, 0.5975, 0.7119, 0.5975, 0.7119, 0.5, 0.2881, 0.5, 0.5, 0.5, 0.5, 2.98e-08, 0.4025, 0.009607, 0.5, 0.5, 0.4025, 0.009607, 0.5, 0.0, 0.2881, 0.5, 0.7119, 0.5, 0.7119, 0.4025, 0.2881, 0.4025, 0.5, 0.5, 0.4025, 0.009607, 0.3087, 0.03806, 0.5, 0.5, 0.3087, 0.03806, 0.4025, 0.009607, 0.2881, 0.4025, 0.7119, 0.4025, 0.7119, 0.3087, 0.2881, 0.3087, 0.5, 0.5, 0.3087, 0.03806, 0.2222, 0.08427, 0.5, 0.5, 0.2222, 0.08427, 0.3087, 0.03806, 0.2881, 0.3087, 0.7119, 0.3087, 0.7119, 0.2222, 0.2881, 0.2222, 0.5, 0.5, 0.2222, 0.08427, 0.1464, 0.1464, 0.5, 0.5, 0.1464, 0.1464, 0.2222, 0.08427, 0.2881, 0.2222, 0.7119, 0.2222, 0.7119, 0.1464, 0.2881, 0.1464, 0.5, 0.5, 0.1464, 0.1464, 0.08427, 0.2222, 0.5, 0.5, 0.08427, 0.2222, 0.1464, 0.1464, 0.2881, 0.1464, 0.7119, 0.1464, 0.7119, 0.2222, 0.2881, 0.2222, 0.5, 0.5, 0.08427, 0.2222, 0.03806, 0.3087, 0.5, 0.5, 0.03806, 0.3087, 0.08427, 0.2222, 0.2881, 0.2222, 0.7119, 0.2222, 0.7119, 0.3087, 0.2881, 0.3087, 0.5, 0.5, 0.03806, 0.3087, 0.009607, 0.4025, 0.5, 0.5, 0.009607, 0.4025, 0.03806, 0.3087, 0.2881, 0.3087, 0.7119, 0.3087, 0.7119, 0.4025, 0.2881, 0.4025, 0.5, 0.5, 0.009607, 0.4025, -5.96e-08, 0.5, 0.5, 0.5, -5.96e-08, 0.5, 0.009607, 0.4025, 0.2881, 0.4025, 0.7119, 0.4025, 0.7119, 0.5, 0.2881, 0.5, 0.5, 0.5, -5.96e-08, 0.5, 0.009607, 0.5975, 0.5, 0.5, 0.009607, 0.5975, -5.96e-08, 0.5, 0.2881, 0.5, 0.7119, 0.5, 0.7119, 0.5975, 0.2881, 0.5975, 0.5, 0.5, 0.009607, 0.5975, 0.03806, 0.6913, 0.5, 0.5, 0.03806, 0.6913, 0.009607, 0.5975, 0.2881, 0.5975, 0.7119, 0.5975, 0.7119, 0.6913, 0.2881, 0.6913, 0.5, 0.5, 0.03806, 0.6913, 0.08427, 0.7778, 0.5, 0.5, 0.08427, 0.7778, 0.03806, 0.6913, 0.2881, 0.6913, 0.7119, 0.6913, 0.7119, 0.7778, 0.2881, 0.7778, 0.5, 0.5, 0.08427, 0.7778, 0.1464, 0.8536, 0.5, 0.5, 0.1464, 0.8536, 0.08427, 0.7778, 0.2881, 0.7778, 0.7119, 0.7778, 0.7119, 0.8536, 0.2881, 0.8536, 0.5, 0.5, 0.1464, 0.8536, 0.2222, 0.9157, 0.5, 0.5, 0.2222, 0.9157, 0.1464, 0.8536, 0.2881, 0.1464, 0.7119, 0.1464, 0.7119, 0.2222, 0.2881, 0.2222, 0.5, 0.5, 0.2222, 0.9157, 0.3087, 0.9619, 0.5, 0.5, 0.3087, 0.9619, 0.2222, 0.9157, 0.2881, 0.2222, 0.7119, 0.2222, 0.7119, 0.3087, 0.2881, 0.3087, 0.5, 0.5, 0.3087, 0.9619, 0.4025, 0.9904, 0.5, 0.5, 0.4025, 0.9904, 0.3087, 0.9619, 0.2881, 0.3087, 0.7119, 0.3087, 0.7119, 0.4025, 0.2881, 0.4025, 0.5, 0.5, 0.4025, 0.9904, 0.5, 1.0, 0.5, 0.5, 0.5, 1.0, 0.4025, 0.9904, 0.2881, 0.4025, 0.7119, 0.4025, 0.7119, 0.5, 0.2881, 0.5, 0.5, 0.5, 0.5, 1.0, 0.5975, 0.9904, 0.5, 0.5, 0.5975, 0.9904, 0.5, 1.0, 0.2881, 0.5, 0.7119, 0.5, 0.7119, 0.5975, 0.2881, 0.5975, 0.5, 0.5, 0.5975, 0.9904, 0.6913, 0.9619, 0.5, 0.5, 0.6913, 0.9619, 0.5975, 0.9904, 0.2881, 0.5975, 0.7119, 0.5975, 0.7119, 0.6913, 0.2881, 0.6913, 0.5, 0.5, 0.6913, 0.9619, 0.7778, 0.9157, 0.5, 0.5, 0.7778, 0.9157, 0.6913, 0.9619, 0.2881, 0.6913, 0.7119, 0.6913, 0.7119, 0.7778, 0.2881, 0.7778, 0.5, 0.5, 0.7778, 0.9157, 0.8536, 0.8536, 0.5, 0.5, 0.8536, 0.8536, 0.7778, 0.9157, 0.2881, 0.7778, 0.7119, 0.7778, 0.7119, 0.8536, 0.2881, 0.8536, 0.5, 0.5, 0.8536, 0.8536, 0.9157, 0.7778, 0.5, 0.5, 0.9157, 0.7778, 0.8536, 0.8536, 0.2881, 0.8536, 0.7119, 0.8536, 0.7119, 0.7778, 0.2881, 0.7778, 0.5, 0.5, 0.9157, 0.7778, 0.9619, 0.6913, 0.5, 0.5, 0.9619, 0.6913, 0.9157, 0.7778, 0.2881, 0.7778, 0.7119, 0.7778, 0.7119, 0.6913, 0.2881, 0.6913, 0.5, 0.5, 0.9619, 0.6913, 0.9904, 0.5975, 0.5, 0.5, 0.9904, 0.5975, 0.9619, 0.6913, 0.2881, 0.6913, 0.7119, 0.6913, 0.7119, 0.5975, 0.2881, 0.5975, 0.5, 0.5, 0.9904, 0.5975, 1.0, 0.5, 0.5, 0.5, 1.0, 0.5, 0.9904, 0.5975, 0.2881, 0.5975, 0.7119, 0.5975, 0.7119, 0.5, 0.2881, 0.5])
me_cylinder_001.materials.append(mat_material)
me_cylinder_001.use_remesh_preserve_volume = False
me_cylinder_001.use_remesh_preserve_attributes = False
me_cylinder_001.use_mirror_vertex_groups = False
me_cylinder_001.update()
me_cylinder = bpy.data.meshes.new('Cylinder')
me_cylinder.from_pydata([(-0.2543, 1.358e-07, 3.062e-08), (0.2543, 1.358e-07, 2.167e-08), (-0.2543, 0.6, 3.062e-08), (0.2543, 0.6, 2.167e-08), (-0.2543, 0.5885, -0.1171), (0.2543, 0.5885, -0.1171), (-0.2543, 0.5543, -0.2296), (0.2543, 0.5543, -0.2296), (-0.2543, 0.4989, -0.3333), (0.2543, 0.4989, -0.3333), (-0.2543, 0.4243, -0.4243), (0.2543, 0.4243, -0.4243), (-0.2543, 0.3333, -0.4989), (0.2543, 0.3333, -0.4989), (-0.2543, 0.2296, -0.5543), (0.2543, 0.2296, -0.5543), (-0.2543, 0.1171, -0.5885), (0.2543, 0.1171, -0.5885), (-0.2543, 1.811e-07, -0.6), (0.2543, 1.811e-07, -0.6), (-0.2543, -0.1171, -0.5885), (0.2543, -0.1171, -0.5885), (-0.2543, -0.2296, -0.5543), (0.2543, -0.2296, -0.5543), (-0.2543, -0.3333, -0.4989), (0.2543, -0.3333, -0.4989), (-0.2543, -0.4243, -0.4243), (0.2543, -0.4243, -0.4243), (-0.2543, -0.4989, -0.3333), (0.2543, -0.4989, -0.3333), (-0.2543, -0.5543, -0.2296), (0.2543, -0.5543, -0.2296), (-0.2543, -0.5885, -0.1171), (0.2543, -0.5885, -0.1171), (-0.2543, -0.6, 2.273e-07), (0.2543, -0.6, 2.184e-07), (-0.2543, -0.5885, 0.1171), (0.2543, -0.5885, 0.1171), (-0.2543, -0.5543, 0.2296), (0.2543, -0.5543, 0.2296), (-0.2543, -0.4989, 0.3333), (0.2543, -0.4989, 0.3333), (-0.2543, -0.4243, 0.4243), (0.2543, -0.4243, 0.4243), (-0.2543, -0.3333, 0.4989), (0.2543, -0.3333, 0.4989), (-0.2543, -0.2296, 0.5543), (0.2543, -0.2296, 0.5543), (-0.2543, -0.1171, 0.5885), (0.2543, -0.1171, 0.5885), (-0.2543, 7.152e-07, 0.6), (0.2543, 7.152e-07, 0.6), (-0.2543, 0.1171, 0.5885), (0.2543, 0.1171, 0.5885), (-0.2543, 0.2296, 0.5543), (0.2543, 0.2296, 0.5543), (-0.2543, 0.3333, 0.4989), (0.2543, 0.3333, 0.4989), (-0.2543, 0.4243, 0.4243), (0.2543, 0.4243, 0.4243), (-0.2543, 0.4989, 0.3333), (0.2543, 0.4989, 0.3333), (-0.2543, 0.5543, 0.2296), (0.2543, 0.5543, 0.2296), (-0.2543, 0.5885, 0.1171), (0.2543, 0.5885, 0.1171)], [], [(0, 2, 4), (1, 5, 3), (2, 3, 5, 4), (0, 4, 6), (1, 7, 5), (4, 5, 7, 6), (0, 6, 8), (1, 9, 7), (6, 7, 9, 8), (0, 8, 10), (1, 11, 9), (8, 9, 11, 10), (0, 10, 12), (1, 13, 11), (10, 11, 13, 12), (0, 12, 14), (1, 15, 13), (12, 13, 15, 14), (0, 14, 16), (1, 17, 15), (14, 15, 17, 16), (0, 16, 18), (1, 19, 17), (16, 17, 19, 18), (0, 18, 20), (1, 21, 19), (18, 19, 21, 20), (0, 20, 22), (1, 23, 21), (20, 21, 23, 22), (0, 22, 24), (1, 25, 23), (22, 23, 25, 24), (0, 24, 26), (1, 27, 25), (24, 25, 27, 26), (0, 26, 28), (1, 29, 27), (26, 27, 29, 28), (0, 28, 30), (1, 31, 29), (28, 29, 31, 30), (0, 30, 32), (1, 33, 31), (30, 31, 33, 32), (0, 32, 34), (1, 35, 33), (32, 33, 35, 34), (0, 34, 36), (1, 37, 35), (34, 35, 37, 36), (0, 36, 38), (1, 39, 37), (36, 37, 39, 38), (0, 38, 40), (1, 41, 39), (38, 39, 41, 40), (0, 40, 42), (1, 43, 41), (40, 41, 43, 42), (0, 42, 44), (1, 45, 43), (42, 43, 45, 44), (0, 44, 46), (1, 47, 45), (44, 45, 47, 46), (0, 46, 48), (1, 49, 47), (46, 47, 49, 48), (0, 48, 50), (1, 51, 49), (48, 49, 51, 50), (0, 50, 52), (1, 53, 51), (50, 51, 53, 52), (0, 52, 54), (1, 55, 53), (52, 53, 55, 54), (0, 54, 56), (1, 57, 55), (54, 55, 57, 56), (0, 56, 58), (1, 59, 57), (56, 57, 59, 58), (0, 58, 60), (1, 61, 59), (58, 59, 61, 60), (0, 60, 62), (1, 63, 61), (60, 61, 63, 62), (0, 62, 64), (1, 65, 63), (62, 63, 65, 64), (0, 64, 2), (1, 3, 65), (64, 65, 3, 2)])
me_cylinder.polygons.foreach_set('use_smooth', [0, 0, 1, 0, 0, 1, 0, 0, 1, 0, 0, 1, 0, 0, 1, 0, 0, 1, 0, 0, 1, 0, 0, 1, 0, 0, 1, 0, 0, 1, 0, 0, 1, 0, 0, 1, 0, 0, 1, 0, 0, 1, 0, 0, 1, 0, 0, 1, 0, 0, 1, 0, 0, 1, 0, 0, 1, 0, 0, 1, 0, 0, 1, 0, 0, 1, 0, 0, 1, 0, 0, 1, 0, 0, 1, 0, 0, 1, 0, 0, 1, 0, 0, 1, 0, 0, 1, 0, 0, 1, 0, 0, 1, 0, 0, 1])
_uv = me_cylinder.uv_layers.new(name='UVMap')
_uv.uv.foreach_set('vector', [0.5, 0.5, 1.0, 0.5, 0.9904, 0.4025, 0.5, 0.5, 0.9904, 0.4025, 1.0, 0.5, 0.2881, 0.5, 0.7119, 0.5, 0.7119, 0.4025, 0.2881, 0.4025, 0.5, 0.5, 0.9904, 0.4025, 0.9619, 0.3087, 0.5, 0.5, 0.9619, 0.3087, 0.9904, 0.4025, 0.2881, 0.4025, 0.7119, 0.4025, 0.7119, 0.3087, 0.2881, 0.3087, 0.5, 0.5, 0.9619, 0.3087, 0.9157, 0.2222, 0.5, 0.5, 0.9157, 0.2222, 0.9619, 0.3087, 0.2881, 0.3087, 0.7119, 0.3087, 0.7119, 0.2222, 0.2881, 0.2222, 0.5, 0.5, 0.9157, 0.2222, 0.8536, 0.1464, 0.5, 0.5, 0.8536, 0.1464, 0.9157, 0.2222, 0.2881, 0.2222, 0.7119, 0.2222, 0.7119, 0.1464, 0.2881, 0.1464, 0.5, 0.5, 0.8536, 0.1464, 0.7778, 0.08427, 0.5, 0.5, 0.7778, 0.08427, 0.8536, 0.1464, 0.2881, 0.8536, 0.7119, 0.8536, 0.7119, 0.7778, 0.2881, 0.7778, 0.5, 0.5, 0.7778, 0.08427, 0.6913, 0.03806, 0.5, 0.5, 0.6913, 0.03806, 0.7778, 0.08427, 0.2881, 0.7778, 0.7119, 0.7778, 0.7119, 0.6913, 0.2881, 0.6913, 0.5, 0.5, 0.6913, 0.03806, 0.5975, 0.009607, 0.5, 0.5, 0.5975, 0.009607, 0.6913, 0.03806, 0.2881, 0.6913, 0.7119, 0.6913, 0.7119, 0.5975, 0.2881, 0.5975, 0.5, 0.5, 0.5975, 0.009607, 0.5, 2.98e-08, 0.5, 0.5, 0.5, 0.0, 0.5975, 0.009607, 0.2881, 0.5975, 0.7119, 0.5975, 0.7119, 0.5, 0.2881, 0.5, 0.5, 0.5, 0.5, 2.98e-08, 0.4025, 0.009607, 0.5, 0.5, 0.4025, 0.009607, 0.5, 0.0, 0.2881, 0.5, 0.7119, 0.5, 0.7119, 0.4025, 0.2881, 0.4025, 0.5, 0.5, 0.4025, 0.009607, 0.3087, 0.03806, 0.5, 0.5, 0.3087, 0.03806, 0.4025, 0.009607, 0.2881, 0.4025, 0.7119, 0.4025, 0.7119, 0.3087, 0.2881, 0.3087, 0.5, 0.5, 0.3087, 0.03806, 0.2222, 0.08427, 0.5, 0.5, 0.2222, 0.08427, 0.3087, 0.03806, 0.2881, 0.3087, 0.7119, 0.3087, 0.7119, 0.2222, 0.2881, 0.2222, 0.5, 0.5, 0.2222, 0.08427, 0.1464, 0.1464, 0.5, 0.5, 0.1464, 0.1464, 0.2222, 0.08427, 0.2881, 0.2222, 0.7119, 0.2222, 0.7119, 0.1464, 0.2881, 0.1464, 0.5, 0.5, 0.1464, 0.1464, 0.08427, 0.2222, 0.5, 0.5, 0.08427, 0.2222, 0.1464, 0.1464, 0.2881, 0.1464, 0.7119, 0.1464, 0.7119, 0.2222, 0.2881, 0.2222, 0.5, 0.5, 0.08427, 0.2222, 0.03806, 0.3087, 0.5, 0.5, 0.03806, 0.3087, 0.08427, 0.2222, 0.2881, 0.2222, 0.7119, 0.2222, 0.7119, 0.3087, 0.2881, 0.3087, 0.5, 0.5, 0.03806, 0.3087, 0.009607, 0.4025, 0.5, 0.5, 0.009607, 0.4025, 0.03806, 0.3087, 0.2881, 0.3087, 0.7119, 0.3087, 0.7119, 0.4025, 0.2881, 0.4025, 0.5, 0.5, 0.009607, 0.4025, -5.96e-08, 0.5, 0.5, 0.5, -5.96e-08, 0.5, 0.009607, 0.4025, 0.2881, 0.4025, 0.7119, 0.4025, 0.7119, 0.5, 0.2881, 0.5, 0.5, 0.5, -5.96e-08, 0.5, 0.009607, 0.5975, 0.5, 0.5, 0.009607, 0.5975, -5.96e-08, 0.5, 0.2881, 0.5, 0.7119, 0.5, 0.7119, 0.5975, 0.2881, 0.5975, 0.5, 0.5, 0.009607, 0.5975, 0.03806, 0.6913, 0.5, 0.5, 0.03806, 0.6913, 0.009607, 0.5975, 0.2881, 0.5975, 0.7119, 0.5975, 0.7119, 0.6913, 0.2881, 0.6913, 0.5, 0.5, 0.03806, 0.6913, 0.08427, 0.7778, 0.5, 0.5, 0.08427, 0.7778, 0.03806, 0.6913, 0.2881, 0.6913, 0.7119, 0.6913, 0.7119, 0.7778, 0.2881, 0.7778, 0.5, 0.5, 0.08427, 0.7778, 0.1464, 0.8536, 0.5, 0.5, 0.1464, 0.8536, 0.08427, 0.7778, 0.2881, 0.7778, 0.7119, 0.7778, 0.7119, 0.8536, 0.2881, 0.8536, 0.5, 0.5, 0.1464, 0.8536, 0.2222, 0.9157, 0.5, 0.5, 0.2222, 0.9157, 0.1464, 0.8536, 0.2881, 0.1464, 0.7119, 0.1464, 0.7119, 0.2222, 0.2881, 0.2222, 0.5, 0.5, 0.2222, 0.9157, 0.3087, 0.9619, 0.5, 0.5, 0.3087, 0.9619, 0.2222, 0.9157, 0.2881, 0.2222, 0.7119, 0.2222, 0.7119, 0.3087, 0.2881, 0.3087, 0.5, 0.5, 0.3087, 0.9619, 0.4025, 0.9904, 0.5, 0.5, 0.4025, 0.9904, 0.3087, 0.9619, 0.2881, 0.3087, 0.7119, 0.3087, 0.7119, 0.4025, 0.2881, 0.4025, 0.5, 0.5, 0.4025, 0.9904, 0.5, 1.0, 0.5, 0.5, 0.5, 1.0, 0.4025, 0.9904, 0.2881, 0.4025, 0.7119, 0.4025, 0.7119, 0.5, 0.2881, 0.5, 0.5, 0.5, 0.5, 1.0, 0.5975, 0.9904, 0.5, 0.5, 0.5975, 0.9904, 0.5, 1.0, 0.2881, 0.5, 0.7119, 0.5, 0.7119, 0.5975, 0.2881, 0.5975, 0.5, 0.5, 0.5975, 0.9904, 0.6913, 0.9619, 0.5, 0.5, 0.6913, 0.9619, 0.5975, 0.9904, 0.2881, 0.5975, 0.7119, 0.5975, 0.7119, 0.6913, 0.2881, 0.6913, 0.5, 0.5, 0.6913, 0.9619, 0.7778, 0.9157, 0.5, 0.5, 0.7778, 0.9157, 0.6913, 0.9619, 0.2881, 0.6913, 0.7119, 0.6913, 0.7119, 0.7778, 0.2881, 0.7778, 0.5, 0.5, 0.7778, 0.9157, 0.8536, 0.8536, 0.5, 0.5, 0.8536, 0.8536, 0.7778, 0.9157, 0.2881, 0.7778, 0.7119, 0.7778, 0.7119, 0.8536, 0.2881, 0.8536, 0.5, 0.5, 0.8536, 0.8536, 0.9157, 0.7778, 0.5, 0.5, 0.9157, 0.7778, 0.8536, 0.8536, 0.2881, 0.8536, 0.7119, 0.8536, 0.7119, 0.7778, 0.2881, 0.7778, 0.5, 0.5, 0.9157, 0.7778, 0.9619, 0.6913, 0.5, 0.5, 0.9619, 0.6913, 0.9157, 0.7778, 0.2881, 0.7778, 0.7119, 0.7778, 0.7119, 0.6913, 0.2881, 0.6913, 0.5, 0.5, 0.9619, 0.6913, 0.9904, 0.5975, 0.5, 0.5, 0.9904, 0.5975, 0.9619, 0.6913, 0.2881, 0.6913, 0.7119, 0.6913, 0.7119, 0.5975, 0.2881, 0.5975, 0.5, 0.5, 0.9904, 0.5975, 1.0, 0.5, 0.5, 0.5, 1.0, 0.5, 0.9904, 0.5975, 0.2881, 0.5975, 0.7119, 0.5975, 0.7119, 0.5, 0.2881, 0.5])
me_cylinder.materials.append(mat_material)
me_cylinder.use_remesh_preserve_volume = False
me_cylinder.use_remesh_preserve_attributes = False
me_cylinder.use_mirror_vertex_groups = False
me_cylinder.update()
me_plane_001 = bpy.data.meshes.new('Plane.001')
me_plane_001.from_pydata([(-142.7, -142.7, 0.0), (142.7, -142.7, 0.0), (-142.7, 142.7, 0.0), (142.7, 142.7, 0.0)], [], [(0, 1, 3, 2)])
_uv = me_plane_001.uv_layers.new(name='UVMap')
_uv.uv.foreach_set('vector', [-2.44, -2.44, 3.44, -2.44, 3.44, 3.44, -2.44, 3.44])
me_plane_001.materials.append(mat_material)
me_plane_001.use_remesh_preserve_volume = False
me_plane_001.use_remesh_preserve_attributes = False
me_plane_001.use_mirror_vertex_groups = False
me_plane_001.update()

# ---- objects
ob_car = bpy.data.objects.new('car', me_cube)
ob_wheel_br = bpy.data.objects.new('wheel_br', me_cylinder_003)
ob_wheel_bl = bpy.data.objects.new('wheel_bl', me_cylinder_002)
ob_wheel_fl = bpy.data.objects.new('wheel_fl', me_cylinder_001)
ob_wheel_fr = bpy.data.objects.new('wheel_fr', me_cylinder)
ob_camera = bpy.data.objects.new('Camera', cam_camera)
ob_group = bpy.data.objects.new('Group', None)
ob_hemi = bpy.data.objects.new('Hemi', light_hemi)
ob_sun = bpy.data.objects.new('Sun', light_sun)
ob_plane = bpy.data.objects.new('Plane', me_plane_001)

# ---- transforms, parenting, visibility, modifiers, constraints
ob_car.location = (0.0, 0.0, 2.0)
ob_car.color = (0.02402, 0.3189, 1.0, 1.0)
ob_car.lineart.crease_threshold = 0.0
ob_wheel_br.parent = ob_car
ob_wheel_br.matrix_parent_inverse = Matrix(((1.0, 0.0, 0.0, -0.0), (0.0, 1.0, 0.0, -0.0), (0.0, 0.0, 1.0, -2.0), (0.0, 0.0, 0.0, 1.0)))
ob_wheel_br.location = (1.5, -2.5, 1.0)
ob_wheel_br.color = (0.02513, 0.4501, 0.0, 1.0)
ob_wheel_br.lineart.crease_threshold = 0.0
ob_wheel_bl.parent = ob_car
ob_wheel_bl.matrix_parent_inverse = Matrix(((1.0, 0.0, 0.0, -0.0), (0.0, 1.0, 0.0, -0.0), (0.0, 0.0, 1.0, -2.0), (0.0, 0.0, 0.0, 1.0)))
ob_wheel_bl.location = (-1.5, -2.5, 1.0)
ob_wheel_bl.color = (0.02513, 0.4501, 0.0, 1.0)
ob_wheel_bl.lineart.crease_threshold = 0.0
ob_wheel_fl.parent = ob_car
ob_wheel_fl.matrix_parent_inverse = Matrix(((1.0, 0.0, 0.0, -0.0), (0.0, 1.0, 0.0, -0.0), (0.0, 0.0, 1.0, -2.0), (0.0, 0.0, 0.0, 1.0)))
ob_wheel_fl.location = (-1.5, 2.5, 1.0)
ob_wheel_fl.color = (0.02513, 0.4501, 0.0, 1.0)
ob_wheel_fl.lineart.crease_threshold = 0.0
ob_wheel_fr.parent = ob_car
ob_wheel_fr.matrix_parent_inverse = Matrix(((1.0, 0.0, 0.0, -0.0), (0.0, 1.0, 0.0, -0.0), (0.0, 0.0, 1.0, -2.0), (0.0, 0.0, 0.0, 1.0)))
ob_wheel_fr.location = (1.5, 2.5, 1.0)
ob_wheel_fr.color = (0.02513, 0.4501, 0.0, 1.0)
ob_wheel_fr.lineart.crease_threshold = 0.0
ob_camera.parent = ob_car
ob_camera.matrix_parent_inverse = Matrix(((1.0, 0.0, 0.0, -0.0), (0.0, 1.0, 0.0, -0.0), (0.0, 0.0, 1.0, -2.0), (0.0, 0.0, 0.0, 1.0)))
ob_camera.location = (0.0, -9.879, 4.662)
ob_camera.rotation_euler = (1.571, -0.0, 0.0)
ob_camera.lineart.crease_threshold = 0.0
ob_group.location = (7.871, 0.0, 0.0)
ob_group.show_instancer_for_render = False
ob_group.instance_type = 'COLLECTION'
ob_group.lineart.crease_threshold = 0.0
ob_hemi.location = (0.0, 0.0, 0.0)
ob_hemi.lineart.crease_threshold = 0.0
ob_sun.location = (-189.1, 103.0, 267.1)
ob_sun.rotation_euler = (-0.3125, -0.6127, 0.01342)
ob_sun.lineart.crease_threshold = 0.0
ob_plane.location = (0.0, 0.0, 0.0)
ob_plane.lineart.crease_threshold = 0.0
ob_group.instance_collection = col_group

# ---- collection membership
col_collection_1.objects.link(ob_car)
col_collection_1.objects.link(ob_wheel_br)
col_collection_1.objects.link(ob_wheel_bl)
col_collection_1.objects.link(ob_wheel_fl)
col_collection_1.objects.link(ob_wheel_fr)
col_collection_1.objects.link(ob_camera)
col_collection_1.objects.link(ob_group)
col_collection_1.objects.link(ob_hemi)
col_collection_1.objects.link(ob_sun)
col_collection_1.objects.link(ob_plane)
col_group.objects.link(ob_car)
col_group.objects.link(ob_wheel_br)
col_group.objects.link(ob_wheel_bl)
col_group.objects.link(ob_wheel_fl)
col_group.objects.link(ob_wheel_fr)

# ---- scene / render settings (as saved in the file)
scene.camera = ob_camera
scene.frame_start = 0; scene.frame_end = 250; scene.frame_set(0)
scene.render.engine = 'BLENDER_EEVEE_NEXT'
scene.render.resolution_percentage = 50
scene.render.dither_intensity = 0.0
scene.cycles.use_denoising = False
scene.cycles.samples = 128
scene.cycles.sampling_pattern = 'TABULATED_SOBOL'
scene.cycles.use_adaptive_sampling = False
scene.cycles.use_light_tree = False
scene.view_settings.view_transform = 'Standard'
bpy.context.view_layer.update()
